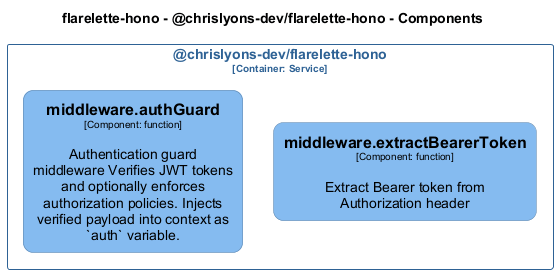

The diagram above was rendered by PlantUML. Its source (embedded in the PNG):
@startuml
set separator none
title flarelette-hono - @chrislyons-dev/flarelette-hono - Components

top to bottom direction
skinparam ranksep 60
skinparam nodesep 30

skinparam {
  arrowFontSize 10
  defaultTextAlignment center
  wrapWidth 200
  maxMessageSize 100
  defaultFontName "Arial"
}

hide stereotype

skinparam rectangle<<flarelettehono.chrislyonsdevflarelettehono.middlewareauthGuard>> {
  BackgroundColor #85bbf0
  FontColor #000000
  BorderColor #5d82a8
  roundCorner 20
  shadowing false
}
skinparam rectangle<<flarelettehono.chrislyonsdevflarelettehono.middlewareextractBearerToken>> {
  BackgroundColor #85bbf0
  FontColor #000000
  BorderColor #5d82a8
  roundCorner 20
  shadowing false
}
skinparam rectangle<<flarelettehono.chrislyonsdevflarelettehono>> {
  BorderColor #2e6295
  FontColor #2e6295
  shadowing false
}

rectangle "@chrislyons-dev/flarelette-hono\n<size:10>[Container: Service]</size>" <<flarelettehono.chrislyonsdevflarelettehono>> {
  rectangle "==middleware.extractBearerToken\n<size:10>[Component: function]</size>\n\nExtract Bearer token from Authorization header" <<flarelettehono.chrislyonsdevflarelettehono.middlewareextractBearerToken>> as flarelettehono.chrislyonsdevflarelettehono.middlewareextractBearerToken
  rectangle "==middleware.authGuard\n<size:10>[Component: function]</size>\n\nAuthentication guard middleware Verifies JWT tokens and optionally enforces authorization policies. Injects verified payload into context as `auth` variable." <<flarelettehono.chrislyonsdevflarelettehono.middlewareauthGuard>> as flarelettehono.chrislyonsdevflarelettehono.middlewareauthGuard
}

@enduml